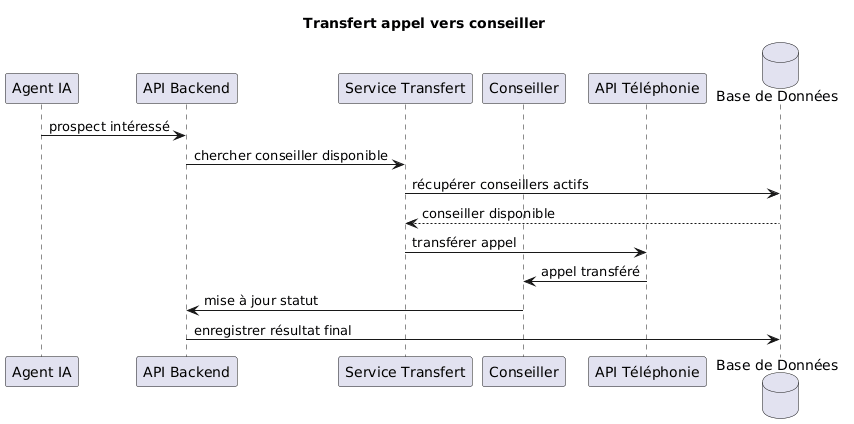

The diagram above was rendered by PlantUML. Its source (embedded in the PNG):
@startuml
title Transfert appel vers conseiller

participant "Agent IA" as IA
participant "API Backend" as API
participant "Service Transfert" as Transfer
participant "Conseiller"
participant "API Téléphonie" as Telephony
database "Base de Données" as DB

IA -> API : prospect intéressé

API -> Transfer : chercher conseiller disponible
Transfer -> DB : récupérer conseillers actifs
DB --> Transfer : conseiller disponible

Transfer -> Telephony : transférer appel
Telephony -> Conseiller : appel transféré

Conseiller -> API : mise à jour statut
API -> DB : enregistrer résultat final
@enduml